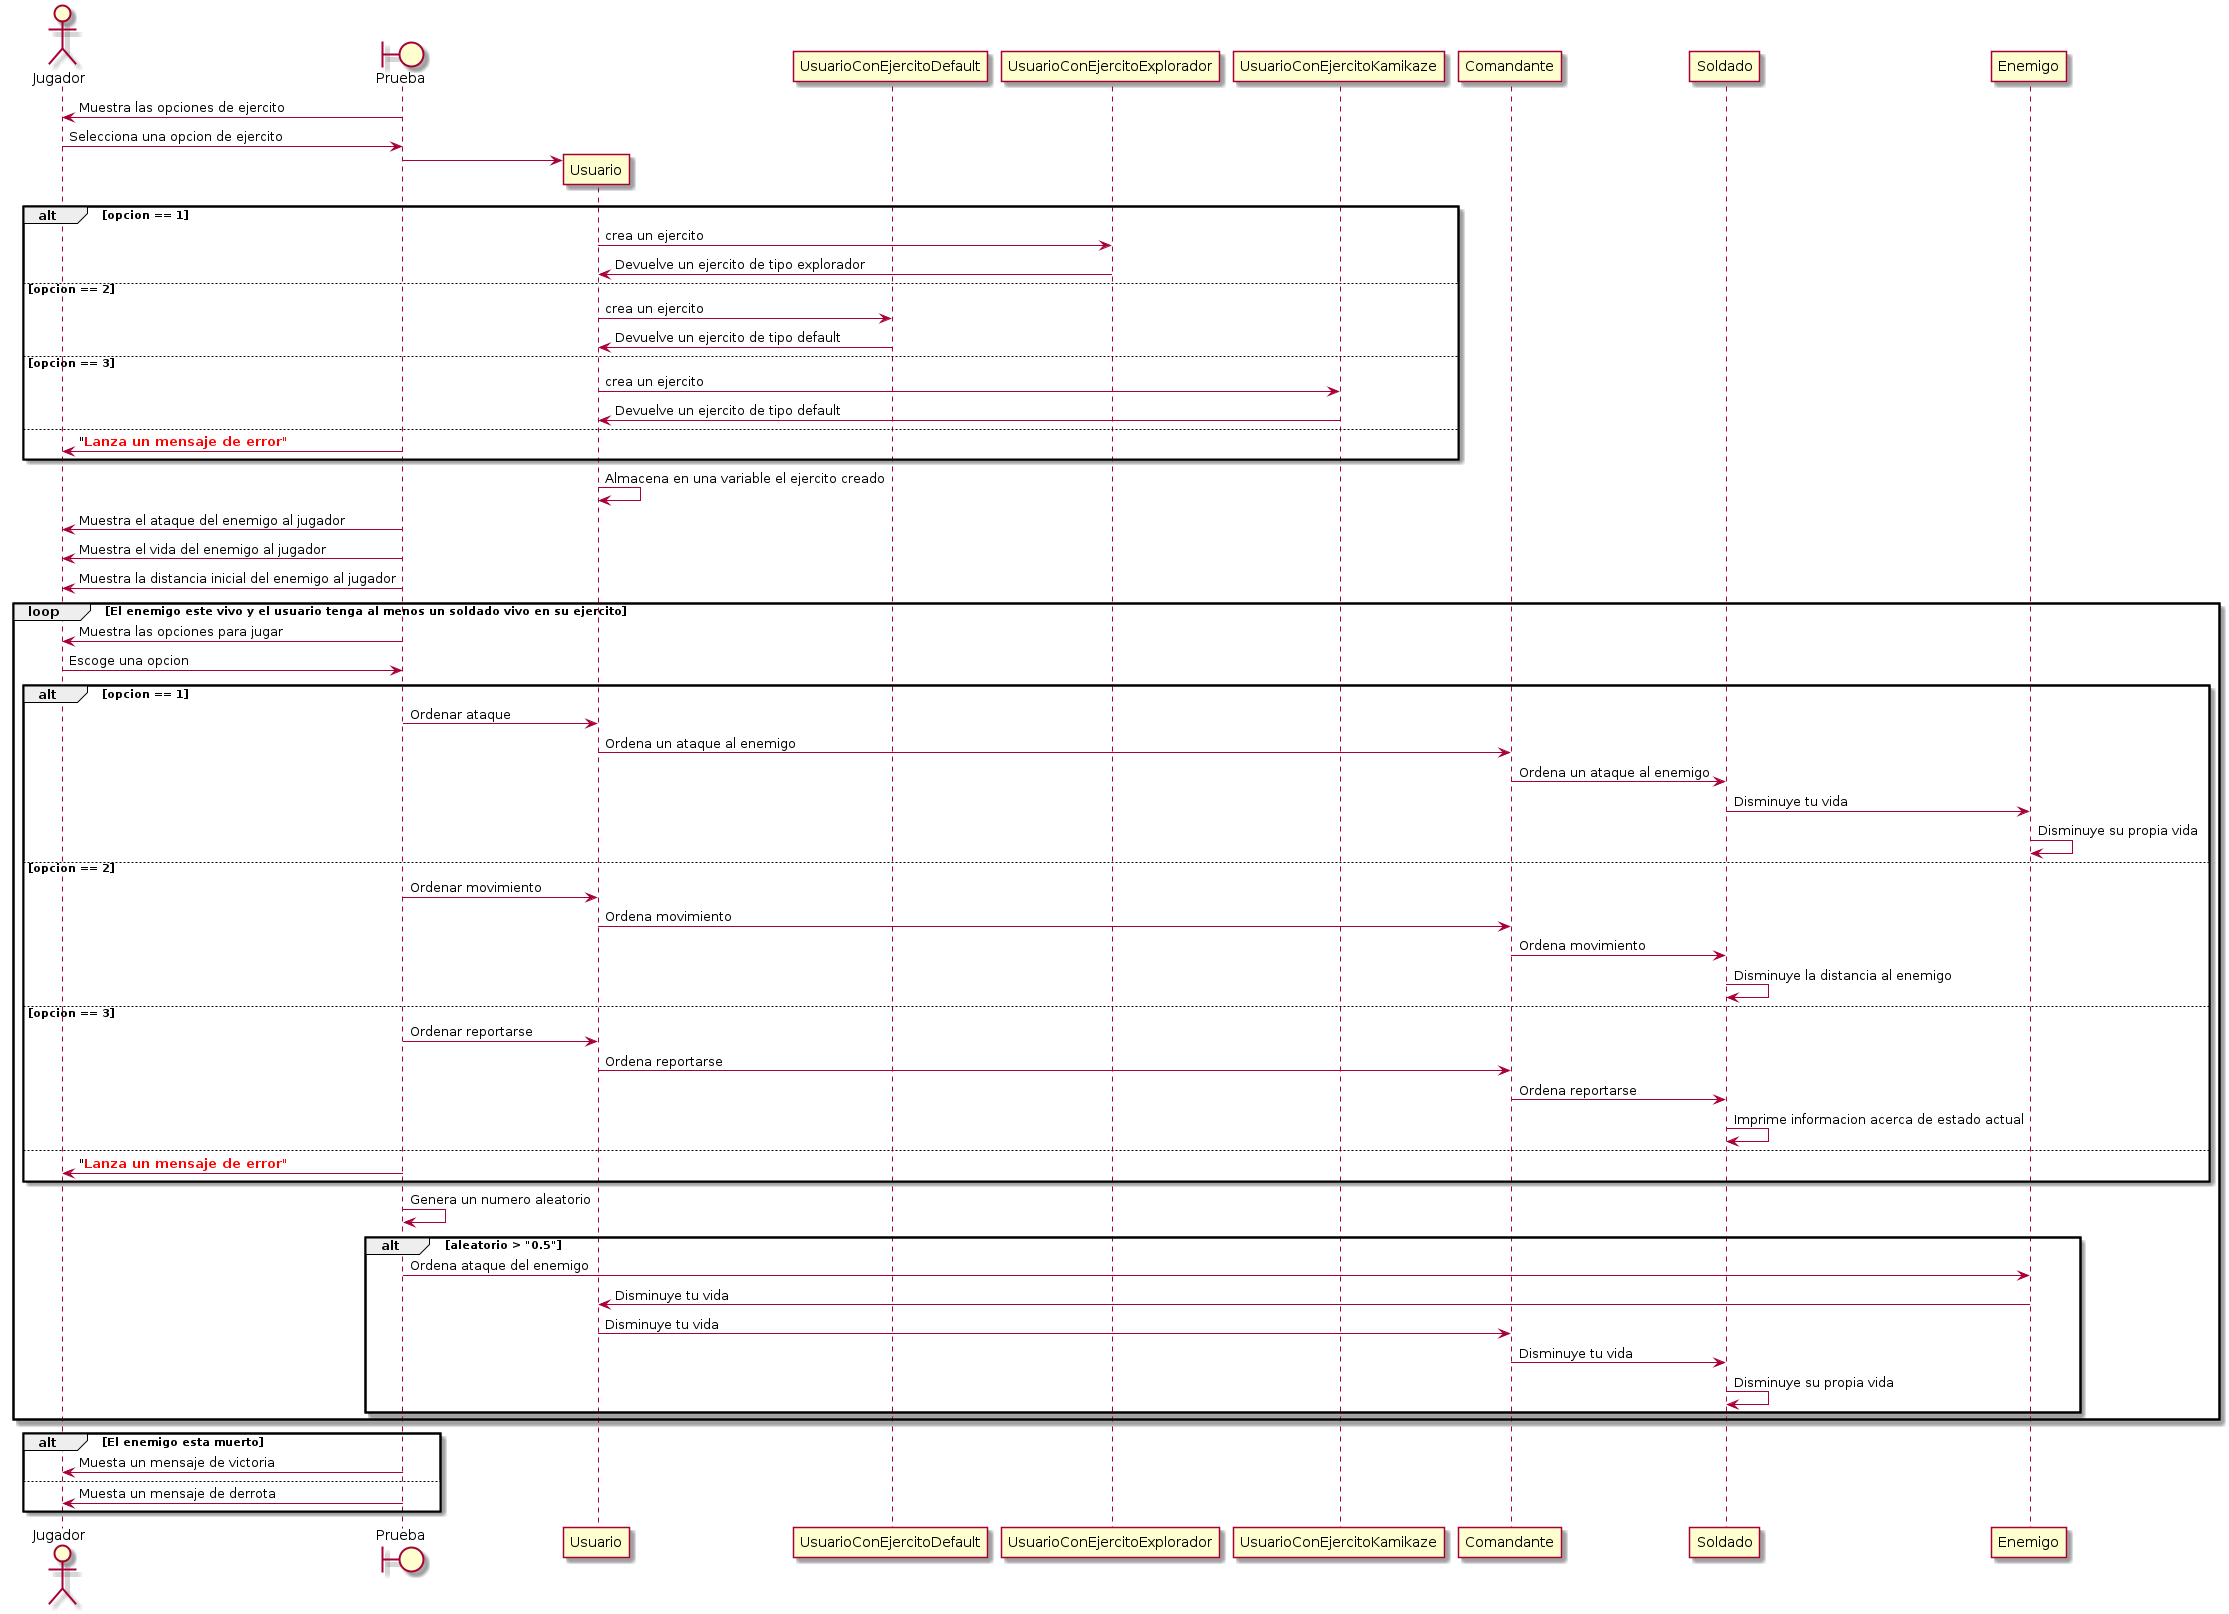

The diagram above was rendered by PlantUML. Its source (embedded in the PNG):
@startuml General
actor Jugador order 10
boundary Prueba order 20

participant Usuario order 30
participant UsuarioConEjercitoDefault order 40 
participant UsuarioConEjercitoExplorador order 50
participant UsuarioConEjercitoKamikaze order 60

participant Comandante order 70
participant Soldado order 80
participant Enemigo order 90

Prueba -> Jugador : Muestra las opciones de ejercito

Jugador -> Prueba : Selecciona una opcion de ejercito

create Usuario
Prueba -> Usuario

alt opcion == 1
    Usuario -> UsuarioConEjercitoExplorador: crea un ejercito
    Usuario <- UsuarioConEjercitoExplorador: Devuelve un ejercito de tipo explorador
else opcion == 2
    Usuario -> UsuarioConEjercitoDefault: crea un ejercito
    Usuario <- UsuarioConEjercitoDefault: Devuelve un ejercito de tipo default
else opcion == 3
    Usuario -> UsuarioConEjercitoKamikaze: crea un ejercito
    Usuario <- UsuarioConEjercitoKamikaze: Devuelve un ejercito de tipo default
else
    Jugador <- Prueba: "<font color=red><b>Lanza un mensaje de error"
end
Usuario <- Usuario: Almacena en una variable el ejercito creado

Jugador <- Prueba : Muestra el ataque del enemigo al jugador
Jugador <- Prueba : Muestra el vida del enemigo al jugador
Jugador <- Prueba : Muestra la distancia inicial del enemigo al jugador

loop El enemigo este vivo y el usuario tenga al menos un soldado vivo en su ejercito
    Jugador <- Prueba : Muestra las opciones para jugar

    Jugador -> Prueba : Escoge una opcion
    alt  opcion == 1
        Prueba -> Usuario: Ordenar ataque

        Usuario -> Comandante : Ordena un ataque al enemigo

        Comandante -> Soldado : Ordena un ataque al enemigo

        Soldado -> Enemigo: Disminuye tu vida

        Enemigo -> Enemigo: Disminuye su propia vida

    else opcion == 2
        Prueba -> Usuario: Ordenar movimiento

        Usuario -> Comandante: Ordena movimiento

        Comandante -> Soldado: Ordena movimiento

        Soldado -> Soldado: Disminuye la distancia al enemigo
    else opcion == 3
        Prueba -> Usuario: Ordenar reportarse

        Usuario -> Comandante: Ordena reportarse

        Comandante -> Soldado: Ordena reportarse

        Soldado -> Soldado: Imprime informacion acerca de estado actual
    else
        Jugador <- Prueba: "<font color=red><b>Lanza un mensaje de error"
    end

    Prueba -> Prueba: Genera un numero aleatorio

    alt aleatorio > "0.5"
        Prueba -> Enemigo: Ordena ataque del enemigo

        Enemigo -> Usuario : Disminuye tu vida

        Usuario -> Comandante : Disminuye tu vida

        Comandante -> Soldado : Disminuye tu vida

        Soldado -> Soldado:  Disminuye su propia vida
    end
end

alt El enemigo esta muerto
    Jugador <- Prueba : Muesta un mensaje de victoria
else
    Jugador <- Prueba : Muesta un mensaje de derrota
end






@enduml